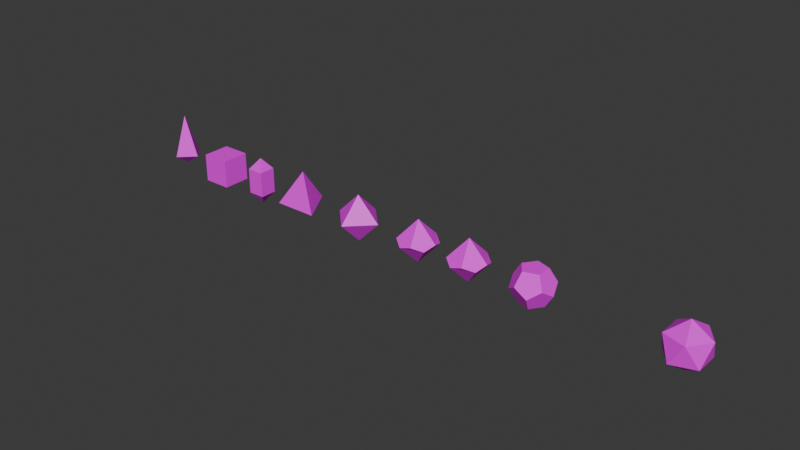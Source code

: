 # Source: dice_blanks.blend  (saved by Blender 4.2.66; exported with 4.5.12 LTS)
import bpy
from mathutils import Matrix  # noqa: F401  (used for matrix-valued properties, if any)

bpy.ops.wm.read_factory_settings(use_empty=True)
scene = bpy.context.scene
scene.name = 'Scene'

# ---- collections
col_good_dice_mold_cores = bpy.data.collections.new('Good Dice Mold Cores'); scene.collection.children.link(col_good_dice_mold_cores)

# ---- images (referenced by path relative to the original .blend; pixels are not part of the script)
import os
ASSET_DIR = os.environ.get("B2B_ASSET_DIR", "")  # directory of the original .blend (textures are referenced by path, not embedded)
HERE = os.path.dirname(os.path.abspath(__file__))  # packed textures are extracted next to this script under _unpacked/

def load_image(name, relpath, width, height, colorspace="sRGB"):
    """Load a texture the original file referenced (path relative to the .blend, or extracted next to this script)."""
    p = next((c for c in (os.path.join(HERE, relpath), os.path.join(ASSET_DIR, relpath)) if relpath and os.path.exists(c)), "")
    if p:
        img = bpy.data.images.load(p, check_existing=True)
        img.name = name
    else:  # same state as the original file: an image datablock whose file is absent (Cycles renders it pink)
        img = bpy.data.images.new(name, width, height)
        img.source = "FILE"
        img.filepath = "//" + (relpath or name)
    img.colorspace_settings.name = colorspace
    return img
img_dice_pips_cambria_png = load_image('Dice Pips Cambria.png', 'Dice Pips Cambria.png', 1024, 1024, 'sRGB')

# ---- materials (node trees are filled in below, after node groups)
mat_dice_pips = bpy.data.materials.new('Dice Pips')
mat_dice_pips.alpha_threshold = 0.0
mat_dice_pips.use_transparent_shadow = False
mat_dice_pips.roughness = 0.5
mat_dice_pips.line_color = (0.0, 0.0, 0.0, 1.0)

# ---- material node trees
mat_dice_pips.use_nodes = True; mat_dice_pips.node_tree.nodes.clear()
_N = mat_dice_pips.node_tree.nodes; _L = mat_dice_pips.node_tree.links
n0 = _N.new('ShaderNodeOutputMaterial'); n0.name = 'Material Output'; n0.location = (300, 300)
n1 = _N.new('ShaderNodeBsdfPrincipled'); n1.name = 'Principled BSDF'; n1.location = (10, 300)
n1.inputs[3].default_value = 1.45
n2 = _N.new('ShaderNodeTexImage'); n2.name = 'Image Texture'; n2.location = (-433, 265)
n2.image = img_dice_pips_cambria_png
_L.new(n1.outputs[0], n0.inputs[0])
_L.new(n2.outputs[0], n1.inputs[0])
n0.is_active_output = True

# ---- world
world_world = bpy.data.worlds.new('World'); scene.world = world_world
world_world.use_nodes = True; world_world.node_tree.nodes.clear()
_N = world_world.node_tree.nodes; _L = world_world.node_tree.links
n0 = _N.new('ShaderNodeOutputWorld'); n0.name = 'World Output'; n0.location = (300, 300)
n1 = _N.new('ShaderNodeBackground'); n1.name = 'Background'; n1.location = (10, 300)
n1.inputs[0].default_value = (0.05088, 0.05088, 0.05088, 1.0)
_L.new(n1.outputs[0], n0.inputs[0])
n0.is_active_output = True
world_world.color = (0.05088, 0.05088, 0.05088)
world_world.use_sun_shadow = False
world_world.sun_shadow_jitter_overblur = 0.0

# ---- meshes
me_cube_009 = bpy.data.meshes.new('Cube.009')
me_cube_009.from_pydata([(-1.164e-10, 0.0, -0.01144), (-1.164e-10, 0.0, 0.01144), (-0.004027, -0.004027, -0.006099), (-0.004027, -0.004027, 0.006099), (-0.004027, 0.004027, 0.006099), (-0.004027, 0.004027, -0.006099), (0.004027, 0.004027, 0.006099), (0.004027, 0.004027, -0.006099), (0.004027, -0.004027, 0.006099), (0.004027, -0.004027, -0.006099)], [], [(3, 1, 4), (4, 1, 6), (6, 1, 8), (8, 1, 3), (0, 9, 2), (9, 8, 3, 2), (0, 7, 9), (7, 6, 8, 9), (0, 5, 7), (5, 4, 6, 7), (0, 2, 5), (2, 3, 4, 5)])
_uv = me_cube_009.uv_layers.new(name='UVMap')
_uv.uv.foreach_set('vector', [0.6374, 0.8957, 0.6911, 0.8672, 0.6911, 0.9281, 0.6374, 0.8657, 0.6374, 0.8049, 0.6911, 0.8333, 0.6703, 0.6271, 0.6703, 0.6879, 0.6166, 0.6594, 0.6911, 0.962, 0.6374, 0.9905, 0.6374, 0.9296, 0.6865, 0.6047, 0.6865, 0.6655, 0.6328, 0.6332, 0.09242, 0.8896, 0.09242, 0.9846, 0.02969, 0.9846, 0.02969, 0.8896, 0.6911, 0.7719, 0.639, 0.8033, 0.639, 0.7405, 0.3423, 0.8898, 0.3423, 0.9848, 0.2795, 0.9848, 0.2795, 0.8898, 0.639, 0.7076, 0.6911, 0.6762, 0.6911, 0.739, 0.4693, 0.8886, 0.4693, 0.9836, 0.4066, 0.9836, 0.4066, 0.8886, 0.6942, 0.9116, 0.6405, 0.8832, 0.6942, 0.8508, 0.219, 0.8906, 0.219, 0.9856, 0.1562, 0.9856, 0.1562, 0.8906])
me_cube_009.materials.append(mat_dice_pips)
me_cube_009.update()
me_cube_010 = bpy.data.meshes.new('Cube.010')
me_cube_010.from_pydata([(0.006725, 0.006725, 0.006725), (0.006725, 0.006725, -0.006725), (0.006725, -0.006725, 0.006725), (-0.006725, 0.006725, 0.006725), (-0.006725, 0.006725, -0.006725), (-0.006725, -0.006725, 0.006725), (-0.006725, -0.006725, -0.006725), (0.006725, -0.006725, -0.006725)], [], [(4, 3, 0, 1), (1, 0, 2, 7), (0, 3, 5, 2), (6, 5, 3, 4), (7, 2, 5, 6), (4, 1, 7, 6)])
_uv = me_cube_010.uv_layers.new(name='UVMap')
_uv.uv.foreach_set('vector', [0.2375, 0.9878, 0.1375, 0.9878, 0.1375, 0.8878, 0.2375, 0.8878, 0.488, 0.8862, 0.488, 0.9862, 0.388, 0.9862, 0.388, 0.8862, 0.1133, 0.7601, 0.1133, 0.8601, 0.01328, 0.8601, 0.01328, 0.7601, 0.3608, 0.8873, 0.3608, 0.9873, 0.2608, 0.9873, 0.2608, 0.8873, 0.5126, 0.8879, 0.6127, 0.8879, 0.6127, 0.9879, 0.5126, 0.9879, 0.01132, 0.9868, 0.01132, 0.8868, 0.1113, 0.8868, 0.1113, 0.9868])
me_cube_010.materials.append(mat_dice_pips)
me_cube_010.update()
me_cube_011 = bpy.data.meshes.new('Cube.011')
me_cube_011.from_pydata([(0.0, -3.725e-09, -0.01098), (-0.003036, -0.009343, -0.004912), (0.007947, -0.005774, -0.004912), (0.007947, 0.005774, -0.004912), (-0.009824, -3.725e-09, -0.004912), (-0.003036, 0.009343, -0.004912), (-0.007947, 0.005774, 0.004912), (0.003036, 0.009343, 0.004912), (0.009824, -3.725e-09, 0.004912), (3.725e-09, -3.725e-09, 0.01098), (0.003036, -0.009343, 0.004912), (-0.007947, -0.005774, 0.004912)], [], [(0, 1, 4), (0, 2, 1), (2, 0, 3), (0, 5, 3), (0, 4, 5), (5, 4, 6), (3, 5, 7), (5, 6, 7), (3, 7, 8), (7, 6, 9), (8, 7, 9), (11, 10, 9), (10, 8, 9), (6, 11, 9), (4, 11, 6), (4, 1, 11), (1, 10, 11), (1, 2, 10), (2, 8, 10), (2, 3, 8)])
_uv = me_cube_011.uv_layers.new(name='UVMap')
_uv.uv.foreach_set('vector', [0.2668, 0.5097, 0.185, 0.6513, 0.1032, 0.5096, 0.2314, 0.884, 0.3949, 0.884, 0.3132, 1.026, 0.4373, 0.6522, 0.3556, 0.5106, 0.5191, 0.5106, 0.05966, 1.026, -0.0221, 0.8842, 0.1414, 0.8842, 0.1892, 0.8968, 0.1075, 0.7551, 0.271, 0.7551, 0.6493, 0.6361, 0.5675, 0.7777, 0.4857, 0.6361, 0.2348, 0.6359, 0.3983, 0.6359, 0.3166, 0.7775, 0.6455, 0.8827, 0.5637, 1.024, 0.4819, 0.8827, -0.02122, 0.6353, 0.1423, 0.6353, 0.06055, 0.7769, 0.3158, 0.6496, 0.234, 0.508, 0.3976, 0.508, 0.5231, 0.8818, 0.4414, 1.023, 0.3596, 0.8818, 0.4812, 0.511, 0.6447, 0.511, 0.563, 0.6526, 0.5223, 0.6352, 0.4405, 0.7768, 0.3587, 0.6352, 0.1878, 1.023, 0.106, 0.8809, 0.2696, 0.8809, 0.1888, 0.7771, 0.107, 0.6355, 0.2705, 0.6355, 0.5616, 0.9026, 0.4798, 0.761, 0.6434, 0.761, 0.3139, 0.8979, 0.2321, 0.7562, 0.3957, 0.7562, 0.1448, 0.5103, 0.06307, 0.652, -0.01869, 0.5103, 0.06592, 0.8967, -0.01585, 0.7551, 0.1477, 0.7551, 0.3568, 0.7582, 0.5203, 0.7582, 0.4385, 0.8999])
me_cube_011.materials.append(mat_dice_pips)
me_cube_011.update()
me_cube_012 = bpy.data.meshes.new('Cube.012')
me_cube_012.from_pydata([(-3.104e-10, 0.0, 0.01129), (1.552e-10, -0.01129, -3.104e-10), (0.01129, 0.0, -3.104e-10), (-3.104e-10, 0.01129, -3.104e-10), (-0.01129, 0.0, -3.104e-10), (-3.104e-10, 0.0, -0.01129)], [], [(2, 0, 1), (0, 4, 1), (3, 0, 2), (4, 0, 3), (5, 4, 3), (1, 4, 5), (5, 2, 1), (5, 3, 2)])
_uv = me_cube_012.uv_layers.new(name='UVMap')
_uv.uv.foreach_set('vector', [0.3746, 0.772, 0.3133, 0.8781, 0.252, 0.772, 0.1862, 1.002, 0.1249, 0.8957, 0.2475, 0.8957, 0.126, 0.7704, 0.06469, 0.8766, 0.003379, 0.7704, 0.382, 0.897, 0.5047, 0.897, 0.4434, 1.003, 0.1234, 0.8978, 0.06206, 1.004, 0.0007448, 0.8978, 0.2481, 0.8966, 0.3707, 0.8966, 0.3094, 1.003, 0.5021, 0.8966, 0.6247, 0.8966, 0.5634, 1.003, 0.127, 0.772, 0.2497, 0.772, 0.1883, 0.8782])
me_cube_012.materials.append(mat_dice_pips)
me_cube_012.update()
me_cube_014 = bpy.data.meshes.new('Cube.014')
me_cube_014.from_pydata([(0.0, 0.009647, -0.003386), (0.008355, -0.004824, -0.003386), (0.0, -1.863e-09, 0.01016), (-0.008355, -0.004824, -0.003386), (0.004177, 0.002412, -0.003386), (0.0, 0.004824, 0.003386), (-0.004177, 0.002412, -0.003386), (0.0, -0.004824, -0.003386), (-0.004177, -0.002412, 0.003386), (0.004177, -0.002412, 0.003386)], [], [(0, 4, 6), (0, 5, 4), (3, 8, 6), (1, 9, 7), (7, 8, 3), (7, 9, 8), (9, 2, 8), (6, 5, 0), (6, 8, 5), (8, 2, 5), (4, 9, 1), (4, 5, 9), (5, 2, 9), (6, 7, 3), (6, 4, 7), (4, 1, 7)])
_uv = me_cube_014.uv_layers.new(name='UVMap')
_uv.uv.foreach_set('vector', [0.1851, 0.9857, 0.1377, 0.9036, 0.2325, 0.9036, 0.1852, 0.986, 0.138, 0.9043, 0.2323, 0.9038, 0.3109, 0.9862, 0.2637, 0.9045, 0.3581, 0.9039, 0.06198, 0.9866, 0.01527, 0.9046, 0.1096, 0.9046, 0.2641, 0.9047, 0.3585, 0.9047, 0.3118, 0.9867, 0.7106, 0.8275, 0.629, 0.8749, 0.629, 0.7801, 0.4869, 0.9082, 0.4398, 0.9899, 0.3921, 0.9085, 0.138, 0.9038, 0.2324, 0.9044, 0.1852, 0.9861, 0.7416, 1.034, 0.6597, 0.9876, 0.7416, 0.94, 0.4865, 0.9078, 0.4393, 0.9895, 0.3917, 0.9081, 0.01527, 0.9044, 0.1096, 0.9044, 0.06291, 0.9864, 0.712, 0.7366, 0.712, 0.8309, 0.63, 0.7833, 0.4872, 0.9083, 0.4398, 0.9899, 0.3924, 0.9083, 0.2642, 0.905, 0.359, 0.905, 0.3116, 0.9871, 0.7261, 0.8368, 0.7261, 0.9317, 0.644, 0.8842, 0.1101, 0.9041, 0.06268, 0.9862, 0.01528, 0.9041])
me_cube_014.materials.append(mat_dice_pips)
me_cube_014.update()
me_cube_015 = bpy.data.meshes.new('Cube.015')
me_cube_015.from_pydata([(3.725e-09, 3.725e-09, -0.01032), (-0.002874, -0.008846, -0.0009351), (0.007525, -0.005467, -0.0009351), (0.007525, 0.005467, -0.0009351), (-0.009301, 3.725e-09, -0.0009351), (-0.002874, 0.008846, -0.0009351), (-0.007525, 0.005467, 0.0009351), (0.002874, 0.008846, 0.0009351), (3.725e-09, 3.725e-09, 0.01032), (0.002874, -0.008846, 0.0009351), (0.009301, 3.725e-09, 0.0009351), (-0.007525, -0.005467, 0.0009351)], [], [(2, 9, 1, 0), (1, 11, 4, 0), (3, 10, 2, 0), (5, 7, 3, 0), (4, 6, 5, 0), (6, 8, 7, 5), (7, 8, 10, 3), (9, 8, 11, 1), (10, 8, 9, 2), (11, 8, 6, 4)])
_uv = me_cube_015.uv_layers.new(name='UVMap')
_uv.uv.foreach_set('vector', [0.3821, 0.7685, 0.4379, 0.7417, 0.4941, 0.7678, 0.4388, 0.8914, 0.006645, 0.9045, 0.06229, 0.8773, 0.1186, 0.903, 0.06426, 1.027, 0.506, 0.9003, 0.5616, 0.873, 0.618, 0.8985, 0.5641, 1.023, 0.259, 0.9004, 0.3149, 0.8736, 0.371, 0.8996, 0.3159, 1.023, 0.1331, 0.7674, 0.1892, 0.7413, 0.2451, 0.768, 0.1884, 0.8909, 0.368, 0.1506, 0.3121, 0.2738, 0.256, 0.1507, 0.3119, 0.1242, 0.37, 0.7684, 0.3142, 0.8917, 0.258, 0.7686, 0.3139, 0.7421, 0.1195, 0.7665, 0.06442, 0.8901, 0.007503, 0.7673, 0.0633, 0.7405, 0.2438, 0.9017, 0.189, 1.025, 0.1318, 0.9027, 0.1876, 0.8758, 0.4959, 0.899, 0.44, 1.022, 0.3839, 0.8991, 0.4398, 0.8726])
me_cube_015.materials.append(mat_dice_pips)
me_cube_015.update()
me_cube_016 = bpy.data.meshes.new('Cube.016')
me_cube_016.from_pydata([(0.007807, 0.005672, 0.001843), (0.002982, 0.009177, -0.001843), (0.00965, 0.0, -0.001843), (0.004825, 0.003505, 0.007807), (0.004825, -0.003505, 0.007807), (0.007807, -0.005672, 0.001843), (-0.001843, 0.005672, 0.007807), (-0.001843, -0.005672, 0.007807), (-0.005964, 0.0, 0.007807), (-0.002982, 0.009177, 0.001843), (-0.007807, 0.005672, -0.001843), (-0.004825, 0.003505, -0.007807), (0.001843, 0.005672, -0.007807), (-0.00965, 0.0, 0.001843), (-0.007807, -0.005672, -0.001843), (-0.004825, -0.003505, -0.007807), (-0.002982, -0.009177, 0.001843), (0.002982, -0.009177, -0.001843), (0.001843, -0.005672, -0.007807), (0.005964, 0.0, -0.007807)], [], [(10, 13, 8, 6, 9), (12, 11, 10, 9, 1), (6, 8, 7, 4, 3), (1, 9, 6, 3, 0), (14, 13, 10, 11, 15), (16, 7, 8, 13, 14), (16, 17, 5, 4, 7), (2, 5, 17, 18, 19), (15, 18, 17, 16, 14), (15, 11, 12, 19, 18), (2, 19, 12, 1, 0), (3, 4, 5, 2, 0)])
_uv = me_cube_016.uv_layers.new(name='UVMap')
_uv.uv.foreach_set('vector', [0.3386, 0.7627, 0.3608, 0.8309, 0.3028, 0.8732, 0.2447, 0.831, 0.2668, 0.7627, 0.02834, 0.76, 0.1001, 0.7601, 0.1222, 0.8284, 0.0641, 0.8705, 0.006079, 0.8282, 0.2453, 0.7025, 0.1874, 0.745, 0.1291, 0.703, 0.151, 0.6346, 0.2228, 0.6344, 0.15, 0.7645, 0.2218, 0.7647, 0.2438, 0.833, 0.1857, 0.8751, 0.1277, 0.8327, 0.5006, 0.9539, 0.4427, 0.9963, 0.3845, 0.9542, 0.4065, 0.8859, 0.4783, 0.8857, 0.3695, 0.9523, 0.3112, 0.9943, 0.2533, 0.9518, 0.2758, 0.8836, 0.3476, 0.884, 0.1201, 0.7022, 0.06206, 0.7444, 0.003915, 0.7024, 0.02598, 0.634, 0.09776, 0.6339, 0.6207, 0.8267, 0.5625, 0.8687, 0.5046, 0.8263, 0.527, 0.7581, 0.5988, 0.7584, 0.1511, 0.8866, 0.2229, 0.8861, 0.2455, 0.9542, 0.1878, 0.9968, 0.1294, 0.955, 0.02828, 0.8866, 0.1001, 0.8867, 0.1222, 0.9549, 0.06407, 0.9971, 0.006037, 0.9548, 0.5048, 0.9574, 0.5267, 0.889, 0.5985, 0.8887, 0.621, 0.9568, 0.5631, 0.9993, 0.4003, 0.76, 0.472, 0.7596, 0.4945, 0.8278, 0.4367, 0.8703, 0.3784, 0.8284])
me_cube_016.materials.append(mat_dice_pips)
me_cube_016.update()
me_cube_017 = bpy.data.meshes.new('Cube.017')
me_cube_017.from_pydata([(0.0, -7.451e-09, -0.01032), (-0.002874, -0.008846, -0.0009351), (0.007525, -0.005467, -0.0009351), (0.007525, 0.005467, -0.0009351), (-0.009301, -7.451e-09, -0.0009351), (-0.002874, 0.008846, -0.0009351), (-0.007525, 0.005467, 0.0009351), (0.002874, 0.008846, 0.0009351), (0.0, -7.451e-09, 0.01032), (0.002874, -0.008846, 0.0009351), (0.009301, -7.451e-09, 0.0009351), (-0.007525, -0.005467, 0.0009351)], [], [(2, 9, 1, 0), (1, 11, 4, 0), (3, 10, 2, 0), (5, 7, 3, 0), (4, 6, 5, 0), (6, 8, 7, 5), (7, 8, 10, 3), (9, 8, 11, 1), (10, 8, 9, 2), (11, 8, 6, 4)])
_uv = me_cube_017.uv_layers.new(name='UVMap')
_uv.uv.foreach_set('vector', [0.5008, 0.2856, 0.5619, 0.2563, 0.6235, 0.2849, 0.563, 0.4202, 0.1281, 0.4025, 0.1892, 0.3731, 0.2507, 0.4017, 0.1903, 0.537, 0.001901, 0.2794, 0.06338, 0.2508, 0.1246, 0.28, 0.06258, 0.4147, 0.3766, 0.4056, 0.4381, 0.3769, 0.4993, 0.4061, 0.4374, 0.5408, 0.2496, 0.2867, 0.31, 0.2559, 0.3722, 0.283, 0.3149, 0.4198, 0.1291, 0.4014, 0.07337, 0.5388, 0.00653, 0.4065, 0.06662, 0.375, 0.4955, 0.2817, 0.4343, 0.4167, 0.3729, 0.2818, 0.4342, 0.2528, 0.249, 0.2804, 0.1869, 0.415, 0.1264, 0.2797, 0.1879, 0.2511, 0.3746, 0.4045, 0.3135, 0.5396, 0.2519, 0.4048, 0.3131, 0.3757, 0.6242, 0.4077, 0.5626, 0.5425, 0.5015, 0.4074, 0.5629, 0.3786])
me_cube_017.materials.append(mat_dice_pips)
me_cube_017.update()
me_cube_003 = bpy.data.meshes.new('Cube.003')
me_cube_003.from_pydata([(5.914e-09, 0.0, 0.02127), (6.401e-09, -0.008128, -0.0005288), (0.008128, 0.0, -0.0005288), (6.066e-09, 0.008128, -0.0005288), (-0.008128, 0.0, -0.0005288), (5.914e-09, 0.0, -0.005809), (-0.003895, 0.0, 0.01083), (6.147e-09, -0.003895, 0.01083), (5.987e-09, 0.003895, 0.01083), (0.003895, 0.0, 0.01083)], [], [(2, 9, 7, 1), (0, 6, 7), (3, 8, 9, 2), (4, 6, 8, 3), (5, 4, 3), (1, 4, 5), (5, 2, 1), (5, 3, 2), (9, 8, 0), (7, 9, 0), (8, 6, 0), (7, 6, 4, 1)])
_uv = me_cube_003.uv_layers.new(name='UVMap')
_uv.uv.foreach_set('vector', [0.226, 0.8993, 0.206, 0.9776, 0.1693, 0.9776, 0.1493, 0.8993, 0.6336, 0.9055, 0.6336, 0.8312, 0.6692, 0.8402, 0.09973, 0.8986, 0.07977, 0.9769, 0.04303, 0.9769, 0.02307, 0.8986, 0.3493, 0.8983, 0.3293, 0.9767, 0.2926, 0.9767, 0.2726, 0.8983, 0.6798, 0.859, 0.6277, 0.8973, 0.6277, 0.8207, 0.6067, 0.8719, 0.6684, 0.8265, 0.6684, 0.8911, 0.6167, 0.8334, 0.6784, 0.8526, 0.6167, 0.898, 0.6153, 0.8637, 0.6674, 0.8254, 0.6674, 0.902, 0.6286, 0.8334, 0.6642, 0.8425, 0.6286, 0.9077, 0.6204, 0.8401, 0.6572, 0.8401, 0.6388, 0.9122, 0.6288, 0.8436, 0.6644, 0.8345, 0.6644, 0.9089, 0.4563, 0.9753, 0.4196, 0.9753, 0.3996, 0.8969, 0.4763, 0.8969])
me_cube_003.materials.append(mat_dice_pips)
me_cube_003.update()

# ---- objects
ob_d4_crystal = bpy.data.objects.new('d4 crystal', me_cube_009)
ob_d6 = bpy.data.objects.new('d6', me_cube_010)
ob_d20 = bpy.data.objects.new('d20', me_cube_011)
ob_d8 = bpy.data.objects.new('d8', me_cube_012)
ob_d4_caltrop = bpy.data.objects.new('d4 caltrop', me_cube_014)
ob_d10 = bpy.data.objects.new('d10', me_cube_015)
ob_d12 = bpy.data.objects.new('d12', me_cube_016)
ob_d = bpy.data.objects.new('d%', me_cube_017)
ob_d4_pendant = bpy.data.objects.new('d4 pendant', me_cube_003)

# ---- transforms, parenting, visibility, modifiers, constraints
ob_d4_crystal.location = (-0.2592, 0.0, 0.0)
ob_d6.location = (-0.2837, 0.0, 0.0)
ob_d20.location = (-0.03975, 0.0, 0.0)
ob_d8.location = (-0.1981, 0.0, 0.0)
ob_d4_caltrop.location = (-0.2316, 0.0, 0.0)
ob_d4_caltrop.scale = (1.241, 1.241, 1.241)
ob_d10.location = (-0.1644, 0.0, 0.0)
ob_d12.location = (-0.1063, 0.0, 0.0)
ob_d.location = (-0.1378, 0.0, 0.0)
ob_d4_pendant.location = (-0.3121, 0.0, 0.0)
ob_d4_pendant.scale = (0.9042, 0.9042, 0.9042)

# ---- collection membership
col_good_dice_mold_cores.objects.link(ob_d4_crystal)
col_good_dice_mold_cores.objects.link(ob_d6)
col_good_dice_mold_cores.objects.link(ob_d20)
col_good_dice_mold_cores.objects.link(ob_d8)
col_good_dice_mold_cores.objects.link(ob_d4_caltrop)
col_good_dice_mold_cores.objects.link(ob_d10)
col_good_dice_mold_cores.objects.link(ob_d12)
col_good_dice_mold_cores.objects.link(ob_d)
col_good_dice_mold_cores.objects.link(ob_d4_pendant)

# ---- scene / render settings (as saved in the file)
scene.frame_start = 1; scene.frame_end = 250; scene.frame_set(1)
scene.render.engine = 'BLENDER_EEVEE_NEXT'
scene.cycles.sampling_pattern = 'TABULATED_SOBOL'
bpy.context.view_layer.update()

# ---- added for rendering (the .blend has no active camera and no usable light): camera, sun
cam_auto = bpy.data.cameras.new('AutoCamera')
cam_auto.lens = 50.0
cam_auto.sensor_width = 36.0
cam_auto.clip_end = 1000.0
ob_auto_camera = bpy.data.objects.new('AutoCamera', cam_auto)
scene.collection.objects.link(ob_auto_camera)
ob_auto_camera.location = (0.0955613, -0.323982, 0.220113)
ob_auto_camera.rotation_euler = (1.09748, -7.21219e-08, 0.694738)
scene.camera = ob_auto_camera
light_auto_sun = bpy.data.lights.new('AutoSun', 'SUN')
light_auto_sun.energy = 3.0
light_auto_sun.angle = 0.0523599
ob_auto_sun = bpy.data.objects.new('AutoSun', light_auto_sun)
scene.collection.objects.link(ob_auto_sun)
ob_auto_sun.rotation_euler = (0.872665, 0.174533, 0.523599)
bpy.context.view_layer.update()

